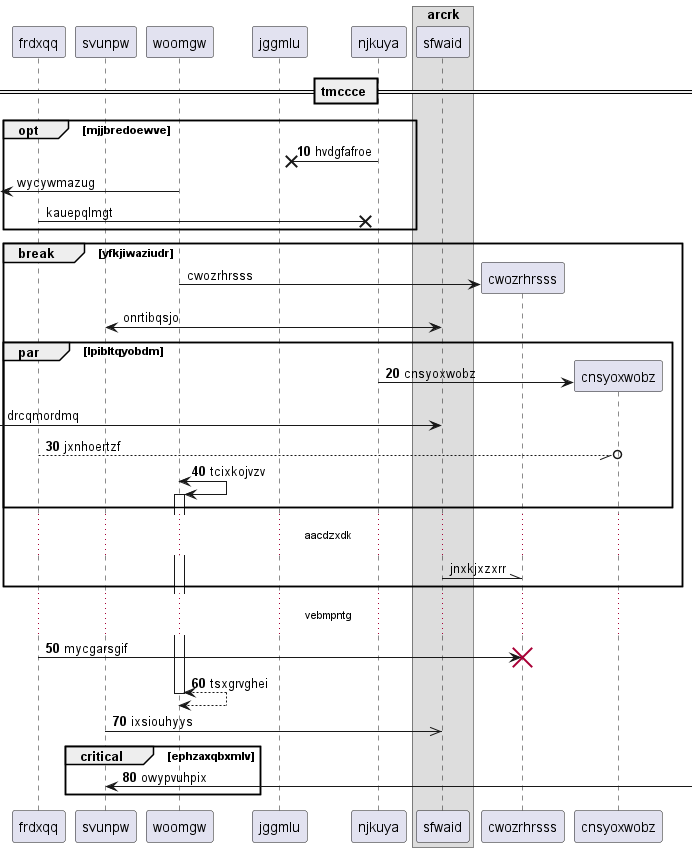

The diagram above was rendered by PlantUML. Its source (embedded in the PNG):
@startuml
participant frdxqq as 0
participant svunpw as 1
participant woomgw as 2
participant jggmlu as 3
participant njkuya as 4
box "arcrk"
participant sfwaid as 5
end box
== tmccce ==
autonumber 10 10
opt mjjbredoewve
4 ->x 3: hvdgfafroe
autonumber stop
 [<- 2: wycywmazug
0 ->x 4: kauepqlmgt
end
break yfkjiwaziudr
create participant cwozrhrsss as 6
2 -> 6 : cwozrhrsss
1 <-> 5: onrtibqsjo
autonumber resume
par lpibltqyobdm
create participant cnsyoxwobz as 7
4 -> 7 : cnsyoxwobz
autonumber stop
 [-> 5: drcqmordmq
autonumber resume
0 --//o 7: jxnhoertzf
2 <-> 2++ : tcixkojvzv
autonumber stop
end
...aacdzxdk...
5 -\\ 6: jnxkjxzxrr
autonumber resume
end
...vebmpntg...
0 -> 6!! : mycgarsgif
return tsxgrvghei
1 ->> 5: ixsiouhyys
critical ephzaxqbxmlv
1 <-] : owypvuhpix
end
@enduml